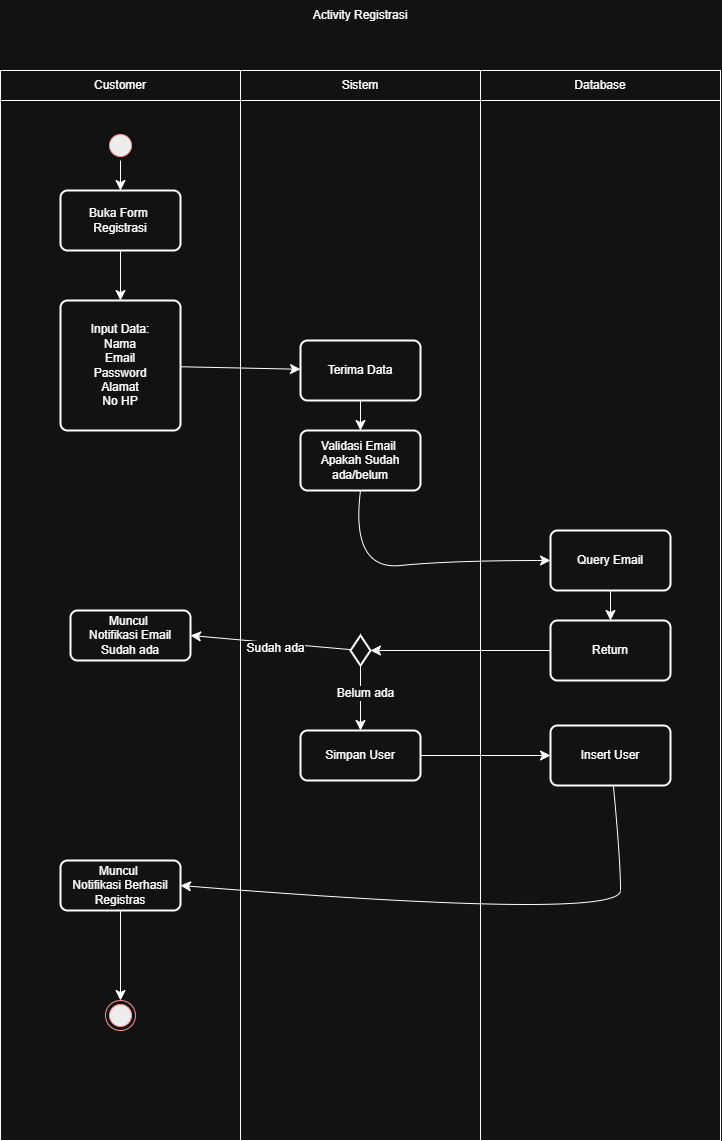

The diagram above was exported from draw.io. Its source (the exported page's mxGraphModel, read from the mxfile embedded in the PNG):
<mxGraphModel dx="2847" dy="1391" grid="0" gridSize="10" guides="1" tooltips="1" connect="1" arrows="1" fold="1" page="0" pageScale="1" pageWidth="850" pageHeight="1100" math="0" shadow="0">
  <root>
    <mxCell id="0" />
    <mxCell id="1" parent="0" />
    <mxCell id="yC_F9iceutpjAWUOnRQG-1" value="Activity Registrasi" style="text;html=1;whiteSpace=wrap;strokeColor=none;fillColor=none;align=center;verticalAlign=middle;rounded=0;" vertex="1" parent="1">
      <mxGeometry x="410" y="100" width="180" height="30" as="geometry" />
    </mxCell>
    <mxCell id="yC_F9iceutpjAWUOnRQG-2" style="edgeStyle=orthogonalEdgeStyle;rounded=0;orthogonalLoop=1;jettySize=auto;html=1;entryX=0;entryY=0.5;entryDx=0;entryDy=0;" edge="1" parent="1">
      <mxGeometry relative="1" as="geometry">
        <mxPoint x="285" y="520" as="sourcePoint" />
      </mxGeometry>
    </mxCell>
    <mxCell id="yC_F9iceutpjAWUOnRQG-3" style="edgeStyle=orthogonalEdgeStyle;rounded=0;orthogonalLoop=1;jettySize=auto;html=1;entryX=1;entryY=0.5;entryDx=0;entryDy=0;" edge="1" parent="1">
      <mxGeometry relative="1" as="geometry">
        <Array as="points">
          <mxPoint x="440" y="663" />
        </Array>
        <mxPoint x="285" y="662.6700000000001" as="targetPoint" />
      </mxGeometry>
    </mxCell>
    <mxCell id="yC_F9iceutpjAWUOnRQG-4" style="edgeStyle=orthogonalEdgeStyle;rounded=0;orthogonalLoop=1;jettySize=auto;html=1;entryX=0;entryY=0.5;entryDx=0;entryDy=0;" edge="1" parent="1">
      <mxGeometry relative="1" as="geometry">
        <mxPoint x="290" y="800" as="sourcePoint" />
      </mxGeometry>
    </mxCell>
    <mxCell id="yC_F9iceutpjAWUOnRQG-5" style="edgeStyle=orthogonalEdgeStyle;rounded=0;orthogonalLoop=1;jettySize=auto;html=1;entryX=0;entryY=0.5;entryDx=0;entryDy=0;" edge="1" parent="1">
      <mxGeometry relative="1" as="geometry">
        <mxPoint x="175" y="662.6700000000001" as="targetPoint" />
      </mxGeometry>
    </mxCell>
    <mxCell id="yC_F9iceutpjAWUOnRQG-6" value="Tidak" style="edgeLabel;html=1;align=center;verticalAlign=middle;resizable=0;points=[];" vertex="1" connectable="0" parent="yC_F9iceutpjAWUOnRQG-5">
      <mxGeometry x="-0.9263" y="-1" relative="1" as="geometry">
        <mxPoint x="-12" y="-14" as="offset" />
      </mxGeometry>
    </mxCell>
    <mxCell id="yC_F9iceutpjAWUOnRQG-7" style="edgeStyle=orthogonalEdgeStyle;rounded=0;orthogonalLoop=1;jettySize=auto;html=1;" edge="1" parent="1">
      <mxGeometry relative="1" as="geometry">
        <Array as="points">
          <mxPoint x="445" y="1005" />
        </Array>
        <mxPoint x="290" y="1005" as="targetPoint" />
      </mxGeometry>
    </mxCell>
    <mxCell id="yC_F9iceutpjAWUOnRQG-8" value="Ya" style="edgeLabel;html=1;align=center;verticalAlign=middle;resizable=0;points=[];" vertex="1" connectable="0" parent="yC_F9iceutpjAWUOnRQG-7">
      <mxGeometry x="0.0118" y="1" relative="1" as="geometry">
        <mxPoint x="49" y="-76" as="offset" />
      </mxGeometry>
    </mxCell>
    <mxCell id="yC_F9iceutpjAWUOnRQG-9" style="edgeStyle=orthogonalEdgeStyle;rounded=0;orthogonalLoop=1;jettySize=auto;html=1;entryX=0.816;entryY=0.515;entryDx=0;entryDy=0;entryPerimeter=0;" edge="1" parent="1">
      <mxGeometry relative="1" as="geometry">
        <mxPoint x="452.89999999999986" y="905.4499999999998" as="targetPoint" />
      </mxGeometry>
    </mxCell>
    <mxCell id="yC_F9iceutpjAWUOnRQG-10" style="edgeStyle=orthogonalEdgeStyle;rounded=0;orthogonalLoop=1;jettySize=auto;html=1;" edge="1" parent="1">
      <mxGeometry relative="1" as="geometry">
        <mxPoint x="505" y="800" as="sourcePoint" />
      </mxGeometry>
    </mxCell>
    <mxCell id="yC_F9iceutpjAWUOnRQG-11" style="edgeStyle=orthogonalEdgeStyle;rounded=0;orthogonalLoop=1;jettySize=auto;html=1;entryX=0;entryY=0.5;entryDx=0;entryDy=0;" edge="1" parent="1">
      <mxGeometry relative="1" as="geometry">
        <mxPoint x="290" y="1423" as="sourcePoint" />
      </mxGeometry>
    </mxCell>
    <mxCell id="yC_F9iceutpjAWUOnRQG-12" style="edgeStyle=orthogonalEdgeStyle;rounded=0;orthogonalLoop=1;jettySize=auto;html=1;entryX=1;entryY=0.5;entryDx=0;entryDy=0;" edge="1" parent="1">
      <mxGeometry relative="1" as="geometry">
        <Array as="points">
          <mxPoint x="440" y="1560" />
        </Array>
        <mxPoint x="290" y="1560" as="targetPoint" />
      </mxGeometry>
    </mxCell>
    <mxCell id="yC_F9iceutpjAWUOnRQG-13" style="edgeStyle=orthogonalEdgeStyle;rounded=0;orthogonalLoop=1;jettySize=auto;html=1;entryX=0;entryY=0.5;entryDx=0;entryDy=0;" edge="1" parent="1">
      <mxGeometry relative="1" as="geometry">
        <mxPoint x="240" y="1650" as="sourcePoint" />
      </mxGeometry>
    </mxCell>
    <mxCell id="yC_F9iceutpjAWUOnRQG-14" style="edgeStyle=orthogonalEdgeStyle;rounded=0;orthogonalLoop=1;jettySize=auto;html=1;entryX=0;entryY=0.5;entryDx=0;entryDy=0;" edge="1" parent="1">
      <mxGeometry relative="1" as="geometry">
        <mxPoint x="500" y="1650.5" as="sourcePoint" />
      </mxGeometry>
    </mxCell>
    <mxCell id="yC_F9iceutpjAWUOnRQG-15" style="edgeStyle=orthogonalEdgeStyle;rounded=0;orthogonalLoop=1;jettySize=auto;html=1;entryX=1;entryY=0.5;entryDx=0;entryDy=0;" edge="1" parent="1">
      <mxGeometry relative="1" as="geometry">
        <Array as="points">
          <mxPoint x="890" y="1790" />
        </Array>
        <mxPoint x="290" y="1790" as="targetPoint" />
      </mxGeometry>
    </mxCell>
    <mxCell id="yC_F9iceutpjAWUOnRQG-16" style="edgeStyle=orthogonalEdgeStyle;rounded=0;orthogonalLoop=1;jettySize=auto;html=1;entryX=1;entryY=0.5;entryDx=0;entryDy=0;" edge="1" parent="1">
      <mxGeometry relative="1" as="geometry">
        <Array as="points">
          <mxPoint x="670" y="2242" />
        </Array>
        <mxPoint x="510" y="2242.5" as="targetPoint" />
      </mxGeometry>
    </mxCell>
    <mxCell id="yC_F9iceutpjAWUOnRQG-17" style="edgeStyle=orthogonalEdgeStyle;rounded=0;orthogonalLoop=1;jettySize=auto;html=1;entryX=0;entryY=0.75;entryDx=0;entryDy=0;" edge="1" parent="1">
      <mxGeometry relative="1" as="geometry">
        <Array as="points">
          <mxPoint x="450" y="2324" />
        </Array>
        <mxPoint x="450" y="2265" as="sourcePoint" />
      </mxGeometry>
    </mxCell>
    <mxCell id="yC_F9iceutpjAWUOnRQG-18" style="edgeStyle=orthogonalEdgeStyle;rounded=0;orthogonalLoop=1;jettySize=auto;html=1;entryX=1;entryY=0.5;entryDx=0;entryDy=0;" edge="1" parent="1">
      <mxGeometry relative="1" as="geometry">
        <Array as="points">
          <mxPoint x="890" y="2392" />
        </Array>
        <mxPoint x="510" y="2392.5" as="targetPoint" />
      </mxGeometry>
    </mxCell>
    <mxCell id="yC_F9iceutpjAWUOnRQG-19" style="edgeStyle=orthogonalEdgeStyle;rounded=0;orthogonalLoop=1;jettySize=auto;html=1;entryX=1;entryY=0.5;entryDx=0;entryDy=0;" edge="1" parent="1">
      <mxGeometry relative="1" as="geometry">
        <mxPoint x="290" y="2440" as="targetPoint" />
      </mxGeometry>
    </mxCell>
    <mxCell id="yC_F9iceutpjAWUOnRQG-20" value="" style="rounded=0;whiteSpace=wrap;html=1;" vertex="1" parent="1">
      <mxGeometry x="140" y="200" width="240" height="1040" as="geometry" />
    </mxCell>
    <mxCell id="yC_F9iceutpjAWUOnRQG-21" value="Customer" style="rounded=0;whiteSpace=wrap;html=1;" vertex="1" parent="1">
      <mxGeometry x="140" y="170" width="240" height="30" as="geometry" />
    </mxCell>
    <mxCell id="yC_F9iceutpjAWUOnRQG-22" value="" style="rounded=0;whiteSpace=wrap;html=1;" vertex="1" parent="1">
      <mxGeometry x="380" y="200" width="240" height="1040" as="geometry" />
    </mxCell>
    <mxCell id="yC_F9iceutpjAWUOnRQG-23" value="Sistem" style="rounded=0;whiteSpace=wrap;html=1;" vertex="1" parent="1">
      <mxGeometry x="380" y="170" width="240" height="30" as="geometry" />
    </mxCell>
    <mxCell id="yC_F9iceutpjAWUOnRQG-24" value="" style="rounded=0;whiteSpace=wrap;html=1;" vertex="1" parent="1">
      <mxGeometry x="620" y="200" width="240" height="1040" as="geometry" />
    </mxCell>
    <mxCell id="yC_F9iceutpjAWUOnRQG-25" value="Database" style="rounded=0;whiteSpace=wrap;html=1;" vertex="1" parent="1">
      <mxGeometry x="620" y="170" width="240" height="30" as="geometry" />
    </mxCell>
    <mxCell id="yC_F9iceutpjAWUOnRQG-26" style="edgeStyle=none;curved=1;rounded=0;orthogonalLoop=1;jettySize=auto;html=1;fontSize=12;startSize=8;endSize=8;" edge="1" parent="1" source="yC_F9iceutpjAWUOnRQG-27" target="yC_F9iceutpjAWUOnRQG-29">
      <mxGeometry relative="1" as="geometry" />
    </mxCell>
    <mxCell id="yC_F9iceutpjAWUOnRQG-27" value="" style="ellipse;html=1;shape=startState;fillColor=#000000;strokeColor=#ff0000;" vertex="1" parent="1">
      <mxGeometry x="245" y="230" width="30" height="30" as="geometry" />
    </mxCell>
    <mxCell id="yC_F9iceutpjAWUOnRQG-28" value="" style="edgeStyle=none;curved=1;rounded=0;orthogonalLoop=1;jettySize=auto;html=1;fontSize=12;startSize=8;endSize=8;" edge="1" parent="1" source="yC_F9iceutpjAWUOnRQG-29" target="yC_F9iceutpjAWUOnRQG-31">
      <mxGeometry relative="1" as="geometry" />
    </mxCell>
    <mxCell id="yC_F9iceutpjAWUOnRQG-29" value="Buka Form&amp;nbsp;&lt;div&gt;Registrasi&lt;/div&gt;" style="rounded=1;whiteSpace=wrap;html=1;absoluteArcSize=1;arcSize=14;strokeWidth=2;" vertex="1" parent="1">
      <mxGeometry x="200" y="290" width="120" height="60" as="geometry" />
    </mxCell>
    <mxCell id="yC_F9iceutpjAWUOnRQG-30" style="edgeStyle=none;curved=1;rounded=0;orthogonalLoop=1;jettySize=auto;html=1;fontSize=12;startSize=8;endSize=8;" edge="1" parent="1" source="yC_F9iceutpjAWUOnRQG-31" target="yC_F9iceutpjAWUOnRQG-33">
      <mxGeometry relative="1" as="geometry" />
    </mxCell>
    <mxCell id="yC_F9iceutpjAWUOnRQG-31" value="Input Data:&lt;div&gt;Nama&lt;br&gt;Email&lt;br&gt;Password&lt;br&gt;Alamat&lt;br&gt;No HP&lt;/div&gt;" style="whiteSpace=wrap;html=1;rounded=1;absoluteArcSize=1;arcSize=14;strokeWidth=2;" vertex="1" parent="1">
      <mxGeometry x="200" y="400" width="120" height="130" as="geometry" />
    </mxCell>
    <mxCell id="yC_F9iceutpjAWUOnRQG-32" value="" style="edgeStyle=none;curved=1;rounded=0;orthogonalLoop=1;jettySize=auto;html=1;fontSize=12;startSize=8;endSize=8;" edge="1" parent="1" source="yC_F9iceutpjAWUOnRQG-33" target="yC_F9iceutpjAWUOnRQG-35">
      <mxGeometry relative="1" as="geometry" />
    </mxCell>
    <mxCell id="yC_F9iceutpjAWUOnRQG-33" value="Terima Data" style="rounded=1;whiteSpace=wrap;html=1;absoluteArcSize=1;arcSize=14;strokeWidth=2;" vertex="1" parent="1">
      <mxGeometry x="440" y="440" width="120" height="60" as="geometry" />
    </mxCell>
    <mxCell id="yC_F9iceutpjAWUOnRQG-34" value="" style="edgeStyle=none;curved=1;rounded=0;orthogonalLoop=1;jettySize=auto;html=1;fontSize=12;startSize=8;endSize=8;entryX=0;entryY=0.5;entryDx=0;entryDy=0;exitX=0.5;exitY=1;exitDx=0;exitDy=0;" edge="1" parent="1" source="yC_F9iceutpjAWUOnRQG-35" target="yC_F9iceutpjAWUOnRQG-37">
      <mxGeometry relative="1" as="geometry">
        <mxPoint x="500" y="630" as="targetPoint" />
        <Array as="points">
          <mxPoint x="490" y="670" />
          <mxPoint x="590" y="660" />
        </Array>
      </mxGeometry>
    </mxCell>
    <mxCell id="yC_F9iceutpjAWUOnRQG-35" value="Validasi Email&amp;nbsp;&lt;div&gt;Apakah Sudah ada/belum&lt;/div&gt;" style="rounded=1;whiteSpace=wrap;html=1;absoluteArcSize=1;arcSize=14;strokeWidth=2;" vertex="1" parent="1">
      <mxGeometry x="440" y="530" width="120" height="60" as="geometry" />
    </mxCell>
    <mxCell id="yC_F9iceutpjAWUOnRQG-36" style="edgeStyle=none;curved=1;rounded=0;orthogonalLoop=1;jettySize=auto;html=1;fontSize=12;startSize=8;endSize=8;" edge="1" parent="1" source="yC_F9iceutpjAWUOnRQG-37" target="yC_F9iceutpjAWUOnRQG-38">
      <mxGeometry relative="1" as="geometry" />
    </mxCell>
    <mxCell id="yC_F9iceutpjAWUOnRQG-37" value="Query Email" style="rounded=1;whiteSpace=wrap;html=1;absoluteArcSize=1;arcSize=14;strokeWidth=2;" vertex="1" parent="1">
      <mxGeometry x="690" y="630" width="120" height="60" as="geometry" />
    </mxCell>
    <mxCell id="yC_F9iceutpjAWUOnRQG-38" value="Return" style="rounded=1;whiteSpace=wrap;html=1;absoluteArcSize=1;arcSize=14;strokeWidth=2;" vertex="1" parent="1">
      <mxGeometry x="690" y="720" width="120" height="60" as="geometry" />
    </mxCell>
    <mxCell id="yC_F9iceutpjAWUOnRQG-39" style="edgeStyle=none;curved=1;rounded=0;orthogonalLoop=1;jettySize=auto;html=1;entryX=1;entryY=0.5;entryDx=0;entryDy=0;fontSize=12;startSize=8;endSize=8;" edge="1" parent="1" source="yC_F9iceutpjAWUOnRQG-43" target="yC_F9iceutpjAWUOnRQG-45">
      <mxGeometry relative="1" as="geometry" />
    </mxCell>
    <mxCell id="yC_F9iceutpjAWUOnRQG-40" value="Sudah ada" style="edgeLabel;html=1;align=center;verticalAlign=middle;resizable=0;points=[];fontSize=12;" vertex="1" connectable="0" parent="yC_F9iceutpjAWUOnRQG-39">
      <mxGeometry x="-0.0556" y="4" relative="1" as="geometry">
        <mxPoint as="offset" />
      </mxGeometry>
    </mxCell>
    <mxCell id="yC_F9iceutpjAWUOnRQG-41" style="edgeStyle=none;curved=1;rounded=0;orthogonalLoop=1;jettySize=auto;html=1;fontSize=12;startSize=8;endSize=8;" edge="1" parent="1" source="yC_F9iceutpjAWUOnRQG-43" target="yC_F9iceutpjAWUOnRQG-47">
      <mxGeometry relative="1" as="geometry" />
    </mxCell>
    <mxCell id="yC_F9iceutpjAWUOnRQG-42" value="Belum ada" style="edgeLabel;html=1;align=center;verticalAlign=middle;resizable=0;points=[];fontSize=12;" vertex="1" connectable="0" parent="yC_F9iceutpjAWUOnRQG-41">
      <mxGeometry x="-0.1648" y="4" relative="1" as="geometry">
        <mxPoint as="offset" />
      </mxGeometry>
    </mxCell>
    <mxCell id="yC_F9iceutpjAWUOnRQG-43" value="" style="strokeWidth=2;html=1;shape=mxgraph.flowchart.decision;whiteSpace=wrap;" vertex="1" parent="1">
      <mxGeometry x="490" y="735" width="20" height="30" as="geometry" />
    </mxCell>
    <mxCell id="yC_F9iceutpjAWUOnRQG-44" style="edgeStyle=none;curved=1;rounded=0;orthogonalLoop=1;jettySize=auto;html=1;entryX=1;entryY=0.5;entryDx=0;entryDy=0;entryPerimeter=0;fontSize=12;startSize=8;endSize=8;" edge="1" parent="1" source="yC_F9iceutpjAWUOnRQG-38" target="yC_F9iceutpjAWUOnRQG-43">
      <mxGeometry relative="1" as="geometry" />
    </mxCell>
    <mxCell id="yC_F9iceutpjAWUOnRQG-45" value="Muncul&amp;nbsp;&lt;div&gt;Notifikasi Email&lt;div&gt;Sudah ada&lt;/div&gt;&lt;/div&gt;" style="whiteSpace=wrap;html=1;rounded=1;absoluteArcSize=1;arcSize=14;strokeWidth=2;" vertex="1" parent="1">
      <mxGeometry x="210" y="710" width="120" height="50" as="geometry" />
    </mxCell>
    <mxCell id="yC_F9iceutpjAWUOnRQG-46" style="edgeStyle=none;curved=1;rounded=0;orthogonalLoop=1;jettySize=auto;html=1;fontSize=12;startSize=8;endSize=8;" edge="1" parent="1" source="yC_F9iceutpjAWUOnRQG-47" target="yC_F9iceutpjAWUOnRQG-49">
      <mxGeometry relative="1" as="geometry" />
    </mxCell>
    <mxCell id="yC_F9iceutpjAWUOnRQG-47" value="Simpan User" style="whiteSpace=wrap;html=1;rounded=1;absoluteArcSize=1;arcSize=14;strokeWidth=2;" vertex="1" parent="1">
      <mxGeometry x="440" y="830" width="120" height="50" as="geometry" />
    </mxCell>
    <mxCell id="yC_F9iceutpjAWUOnRQG-48" style="edgeStyle=none;curved=1;rounded=0;orthogonalLoop=1;jettySize=auto;html=1;entryX=1;entryY=0.5;entryDx=0;entryDy=0;fontSize=12;startSize=8;endSize=8;" edge="1" parent="1" source="yC_F9iceutpjAWUOnRQG-49" target="yC_F9iceutpjAWUOnRQG-51">
      <mxGeometry relative="1" as="geometry">
        <Array as="points">
          <mxPoint x="760" y="960" />
          <mxPoint x="760" y="1020" />
        </Array>
      </mxGeometry>
    </mxCell>
    <mxCell id="yC_F9iceutpjAWUOnRQG-49" value="Insert User" style="rounded=1;whiteSpace=wrap;html=1;absoluteArcSize=1;arcSize=14;strokeWidth=2;" vertex="1" parent="1">
      <mxGeometry x="690" y="825" width="120" height="60" as="geometry" />
    </mxCell>
    <mxCell id="yC_F9iceutpjAWUOnRQG-50" style="edgeStyle=none;curved=1;rounded=0;orthogonalLoop=1;jettySize=auto;html=1;entryX=0.5;entryY=0;entryDx=0;entryDy=0;fontSize=12;startSize=8;endSize=8;" edge="1" parent="1" source="yC_F9iceutpjAWUOnRQG-51" target="yC_F9iceutpjAWUOnRQG-52">
      <mxGeometry relative="1" as="geometry" />
    </mxCell>
    <mxCell id="yC_F9iceutpjAWUOnRQG-51" value="Muncul&amp;nbsp;&lt;div&gt;Notifikasi Berhasil&lt;/div&gt;&lt;div&gt;Registras&lt;/div&gt;" style="whiteSpace=wrap;html=1;rounded=1;absoluteArcSize=1;arcSize=14;strokeWidth=2;" vertex="1" parent="1">
      <mxGeometry x="200" y="960" width="120" height="50" as="geometry" />
    </mxCell>
    <mxCell id="yC_F9iceutpjAWUOnRQG-52" value="" style="ellipse;html=1;shape=endState;fillColor=#000000;strokeColor=#ff0000;" vertex="1" parent="1">
      <mxGeometry x="245" y="1100" width="30" height="30" as="geometry" />
    </mxCell>
  </root>
</mxGraphModel>